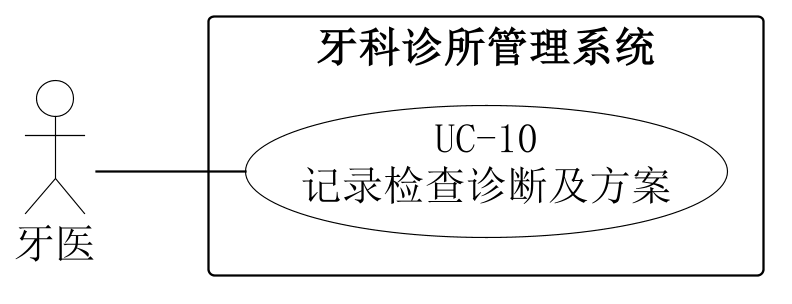

The diagram above was rendered by PlantUML. Its source (embedded in the PNG):
@startuml
skinparam backgroundColor white
skinparam shadowing false
skinparam defaultFontName SimSun
skinparam defaultFontSize 18
skinparam dpi 220
skinparam ArrowColor black
skinparam nodesep 24
skinparam ranksep 65
skinparam actor {
 BorderColor black
 BackgroundColor white
}
skinparam usecase {
 BorderColor black
 BackgroundColor white
}
skinparam rectangle {
 BorderColor black
 BackgroundColor white
}
left to right direction
actor "牙医" as A0
rectangle "牙科诊所管理系统" {
 usecase "UC-10\n记录检查诊断及方案" as U
}
A0 -- U

@enduml